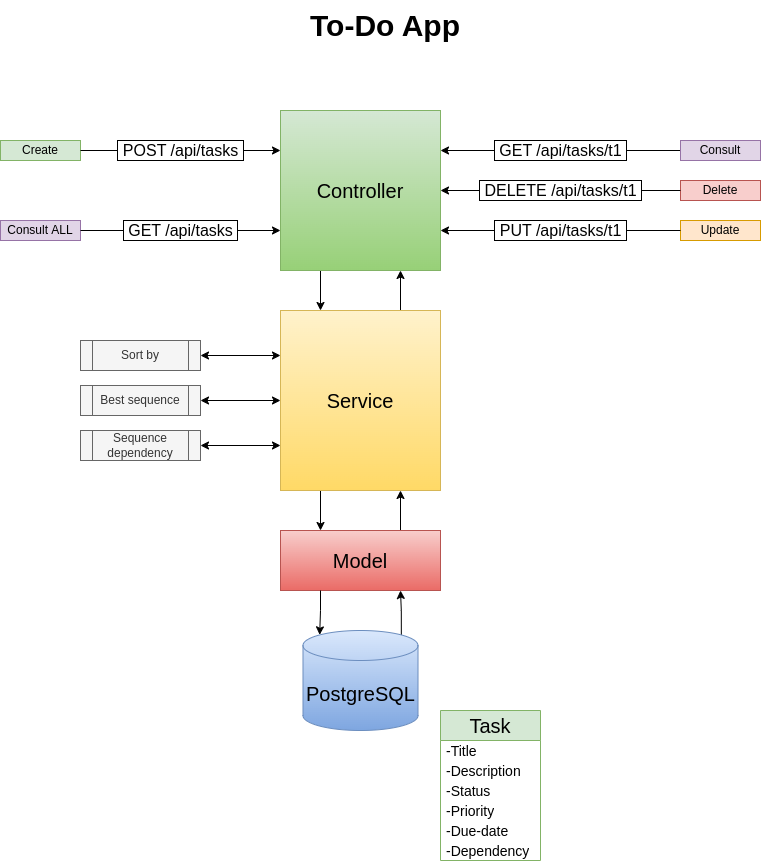

The diagram above was exported from draw.io. Its source (the exported page's mxGraphModel, read from the mxfile embedded in the PNG):
<mxGraphModel dx="1434" dy="870" grid="1" gridSize="10" guides="1" tooltips="1" connect="1" arrows="1" fold="1" page="1" pageScale="1" pageWidth="850" pageHeight="1100" math="0" shadow="0">
  <root>
    <mxCell id="0" />
    <mxCell id="1" parent="0" />
    <mxCell id="8iivArCEx1H5-otgk7mG-1" value="&lt;font&gt;To-Do App&lt;/font&gt;" style="text;html=1;align=center;verticalAlign=middle;whiteSpace=wrap;rounded=0;fontStyle=1;fontSize=30;labelBorderColor=none;labelBackgroundColor=none;" parent="1" vertex="1">
      <mxGeometry x="310" y="10" width="230" height="50" as="geometry" />
    </mxCell>
    <mxCell id="8iivArCEx1H5-otgk7mG-5" value="Task" style="swimlane;fontStyle=0;childLayout=stackLayout;horizontal=1;startSize=30;horizontalStack=0;resizeParent=1;resizeParentMax=0;resizeLast=0;collapsible=1;marginBottom=0;whiteSpace=wrap;html=1;fontSize=20;fillColor=#d5e8d4;strokeColor=#82b366;" parent="1" vertex="1">
      <mxGeometry x="480" y="720" width="100" height="150" as="geometry" />
    </mxCell>
    <mxCell id="8iivArCEx1H5-otgk7mG-6" value="-Title" style="text;strokeColor=none;fillColor=none;align=left;verticalAlign=middle;spacingLeft=4;spacingRight=4;overflow=hidden;points=[[0,0.5],[1,0.5]];portConstraint=eastwest;rotatable=0;whiteSpace=wrap;html=1;fontSize=14;" parent="8iivArCEx1H5-otgk7mG-5" vertex="1">
      <mxGeometry y="30" width="100" height="20" as="geometry" />
    </mxCell>
    <mxCell id="8iivArCEx1H5-otgk7mG-7" value="-Description" style="text;strokeColor=none;fillColor=none;align=left;verticalAlign=middle;spacingLeft=4;spacingRight=4;overflow=hidden;points=[[0,0.5],[1,0.5]];portConstraint=eastwest;rotatable=0;whiteSpace=wrap;html=1;fontSize=14;" parent="8iivArCEx1H5-otgk7mG-5" vertex="1">
      <mxGeometry y="50" width="100" height="20" as="geometry" />
    </mxCell>
    <mxCell id="8iivArCEx1H5-otgk7mG-26" value="-Status" style="text;strokeColor=none;fillColor=none;align=left;verticalAlign=middle;spacingLeft=4;spacingRight=4;overflow=hidden;points=[[0,0.5],[1,0.5]];portConstraint=eastwest;rotatable=0;whiteSpace=wrap;html=1;fontSize=14;" parent="8iivArCEx1H5-otgk7mG-5" vertex="1">
      <mxGeometry y="70" width="100" height="20" as="geometry" />
    </mxCell>
    <mxCell id="8iivArCEx1H5-otgk7mG-8" value="-Priority" style="text;strokeColor=none;fillColor=none;align=left;verticalAlign=middle;spacingLeft=4;spacingRight=4;overflow=hidden;points=[[0,0.5],[1,0.5]];portConstraint=eastwest;rotatable=0;whiteSpace=wrap;html=1;fontSize=14;" parent="8iivArCEx1H5-otgk7mG-5" vertex="1">
      <mxGeometry y="90" width="100" height="20" as="geometry" />
    </mxCell>
    <mxCell id="8iivArCEx1H5-otgk7mG-9" value="-Due-date" style="text;strokeColor=none;fillColor=none;align=left;verticalAlign=middle;spacingLeft=4;spacingRight=4;overflow=hidden;points=[[0,0.5],[1,0.5]];portConstraint=eastwest;rotatable=0;whiteSpace=wrap;html=1;fontSize=14;" parent="8iivArCEx1H5-otgk7mG-5" vertex="1">
      <mxGeometry y="110" width="100" height="20" as="geometry" />
    </mxCell>
    <mxCell id="8iivArCEx1H5-otgk7mG-10" value="-Dependency" style="text;strokeColor=none;fillColor=none;align=left;verticalAlign=middle;spacingLeft=4;spacingRight=4;overflow=hidden;points=[[0,0.5],[1,0.5]];portConstraint=eastwest;rotatable=0;whiteSpace=wrap;html=1;fontSize=14;" parent="8iivArCEx1H5-otgk7mG-5" vertex="1">
      <mxGeometry y="130" width="100" height="20" as="geometry" />
    </mxCell>
    <mxCell id="8iivArCEx1H5-otgk7mG-11" value="Create" style="rounded=0;whiteSpace=wrap;html=1;fillColor=#d5e8d4;strokeColor=#82b366;" parent="1" vertex="1">
      <mxGeometry x="40" y="150" width="80" height="20" as="geometry" />
    </mxCell>
    <mxCell id="8iivArCEx1H5-otgk7mG-13" value="Update" style="rounded=0;whiteSpace=wrap;html=1;fillColor=#ffe6cc;strokeColor=#d79b00;" parent="1" vertex="1">
      <mxGeometry x="720" y="230" width="80" height="20" as="geometry" />
    </mxCell>
    <mxCell id="8iivArCEx1H5-otgk7mG-15" value="Delete" style="rounded=0;whiteSpace=wrap;html=1;fillColor=#f8cecc;strokeColor=#b85450;" parent="1" vertex="1">
      <mxGeometry x="720" y="190" width="80" height="20" as="geometry" />
    </mxCell>
    <mxCell id="8iivArCEx1H5-otgk7mG-18" value="Consult&amp;nbsp;&lt;span style=&quot;background-color: transparent; color: light-dark(rgb(0, 0, 0), rgb(255, 255, 255));&quot;&gt;ALL&lt;/span&gt;" style="rounded=0;whiteSpace=wrap;html=1;fillColor=#e1d5e7;strokeColor=#9673a6;" parent="1" vertex="1">
      <mxGeometry x="40" y="230" width="80" height="20" as="geometry" />
    </mxCell>
    <mxCell id="8iivArCEx1H5-otgk7mG-23" value="Sort by" style="shape=process;whiteSpace=wrap;html=1;backgroundOutline=1;fillColor=#f5f5f5;strokeColor=#666666;fontColor=#333333;" parent="1" vertex="1">
      <mxGeometry x="120" y="350" width="120" height="30" as="geometry" />
    </mxCell>
    <mxCell id="8iivArCEx1H5-otgk7mG-24" value="Best sequence" style="shape=process;whiteSpace=wrap;html=1;backgroundOutline=1;fillColor=#f5f5f5;fontColor=#333333;strokeColor=#666666;" parent="1" vertex="1">
      <mxGeometry x="120" y="395" width="120" height="30" as="geometry" />
    </mxCell>
    <mxCell id="8iivArCEx1H5-otgk7mG-25" value="Sequence dependency" style="shape=process;whiteSpace=wrap;html=1;backgroundOutline=1;fillColor=#f5f5f5;fontColor=#333333;strokeColor=#666666;" parent="1" vertex="1">
      <mxGeometry x="120" y="440" width="120" height="30" as="geometry" />
    </mxCell>
    <mxCell id="28XymwbxXhF13JRxio-2-31" style="edgeStyle=orthogonalEdgeStyle;rounded=0;orthogonalLoop=1;jettySize=auto;html=1;exitX=0.75;exitY=0;exitDx=0;exitDy=0;entryX=0.75;entryY=1;entryDx=0;entryDy=0;" parent="1" source="28XymwbxXhF13JRxio-2-1" target="28XymwbxXhF13JRxio-2-2" edge="1">
      <mxGeometry relative="1" as="geometry" />
    </mxCell>
    <mxCell id="28XymwbxXhF13JRxio-2-1" value="Model" style="rounded=0;whiteSpace=wrap;html=1;fontSize=20;fillColor=#f8cecc;gradientColor=#ea6b66;strokeColor=#b85450;" parent="1" vertex="1">
      <mxGeometry x="320" y="540" width="160" height="60" as="geometry" />
    </mxCell>
    <mxCell id="28XymwbxXhF13JRxio-2-9" style="edgeStyle=orthogonalEdgeStyle;rounded=0;orthogonalLoop=1;jettySize=auto;html=1;exitX=0;exitY=0.75;exitDx=0;exitDy=0;startArrow=classic;startFill=1;" parent="1" source="28XymwbxXhF13JRxio-2-2" target="8iivArCEx1H5-otgk7mG-25" edge="1">
      <mxGeometry relative="1" as="geometry" />
    </mxCell>
    <mxCell id="28XymwbxXhF13JRxio-2-10" style="edgeStyle=orthogonalEdgeStyle;rounded=0;orthogonalLoop=1;jettySize=auto;html=1;exitX=0;exitY=0.5;exitDx=0;exitDy=0;entryX=1;entryY=0.5;entryDx=0;entryDy=0;startArrow=classic;startFill=1;" parent="1" source="28XymwbxXhF13JRxio-2-2" target="8iivArCEx1H5-otgk7mG-24" edge="1">
      <mxGeometry relative="1" as="geometry" />
    </mxCell>
    <mxCell id="28XymwbxXhF13JRxio-2-13" style="edgeStyle=orthogonalEdgeStyle;rounded=0;orthogonalLoop=1;jettySize=auto;html=1;exitX=0;exitY=0.25;exitDx=0;exitDy=0;entryX=1;entryY=0.5;entryDx=0;entryDy=0;startArrow=classic;startFill=1;" parent="1" source="28XymwbxXhF13JRxio-2-2" target="8iivArCEx1H5-otgk7mG-23" edge="1">
      <mxGeometry relative="1" as="geometry" />
    </mxCell>
    <mxCell id="28XymwbxXhF13JRxio-2-29" style="edgeStyle=orthogonalEdgeStyle;rounded=0;orthogonalLoop=1;jettySize=auto;html=1;exitX=0.75;exitY=0;exitDx=0;exitDy=0;entryX=0.75;entryY=1;entryDx=0;entryDy=0;" parent="1" source="28XymwbxXhF13JRxio-2-2" target="28XymwbxXhF13JRxio-2-3" edge="1">
      <mxGeometry relative="1" as="geometry" />
    </mxCell>
    <mxCell id="28XymwbxXhF13JRxio-2-30" style="edgeStyle=orthogonalEdgeStyle;rounded=0;orthogonalLoop=1;jettySize=auto;html=1;exitX=0.25;exitY=1;exitDx=0;exitDy=0;entryX=0.25;entryY=0;entryDx=0;entryDy=0;" parent="1" source="28XymwbxXhF13JRxio-2-2" target="28XymwbxXhF13JRxio-2-1" edge="1">
      <mxGeometry relative="1" as="geometry" />
    </mxCell>
    <mxCell id="28XymwbxXhF13JRxio-2-2" value="Service" style="rounded=0;whiteSpace=wrap;html=1;fontSize=20;fillColor=#fff2cc;gradientColor=#ffd966;strokeColor=#d6b656;" parent="1" vertex="1">
      <mxGeometry x="320" y="320" width="160" height="180" as="geometry" />
    </mxCell>
    <mxCell id="28XymwbxXhF13JRxio-2-28" style="edgeStyle=orthogonalEdgeStyle;rounded=0;orthogonalLoop=1;jettySize=auto;html=1;exitX=0.25;exitY=1;exitDx=0;exitDy=0;entryX=0.25;entryY=0;entryDx=0;entryDy=0;" parent="1" source="28XymwbxXhF13JRxio-2-3" target="28XymwbxXhF13JRxio-2-2" edge="1">
      <mxGeometry relative="1" as="geometry" />
    </mxCell>
    <mxCell id="28XymwbxXhF13JRxio-2-3" value="Controller" style="rounded=0;whiteSpace=wrap;html=1;fontSize=20;fillColor=#d5e8d4;strokeColor=#82b366;gradientColor=#97d077;" parent="1" vertex="1">
      <mxGeometry x="320" y="120" width="160" height="160" as="geometry" />
    </mxCell>
    <mxCell id="28XymwbxXhF13JRxio-2-4" value="&amp;nbsp;POST /api/tasks&amp;nbsp;" style="endArrow=classic;html=1;rounded=0;labelBorderColor=default;fontSize=16;entryX=0;entryY=0.25;entryDx=0;entryDy=0;" parent="1" target="28XymwbxXhF13JRxio-2-3" edge="1">
      <mxGeometry width="50" height="50" relative="1" as="geometry">
        <mxPoint x="120" y="160" as="sourcePoint" />
        <mxPoint x="320" y="180" as="targetPoint" />
      </mxGeometry>
    </mxCell>
    <mxCell id="28XymwbxXhF13JRxio-2-14" value="&amp;nbsp;GET /api/tasks&amp;nbsp;" style="endArrow=classic;html=1;rounded=0;labelBorderColor=default;fontSize=16;entryX=0;entryY=0.75;entryDx=0;entryDy=0;" parent="1" target="28XymwbxXhF13JRxio-2-3" edge="1">
      <mxGeometry width="50" height="50" relative="1" as="geometry">
        <mxPoint x="120" y="240" as="sourcePoint" />
        <mxPoint x="269" y="230.5" as="targetPoint" />
      </mxGeometry>
    </mxCell>
    <mxCell id="28XymwbxXhF13JRxio-2-15" value="&amp;nbsp;DELETE /api/tasks/t1&amp;nbsp;" style="endArrow=classic;html=1;rounded=0;labelBorderColor=default;fontSize=16;entryX=1;entryY=0.5;entryDx=0;entryDy=0;" parent="1" target="28XymwbxXhF13JRxio-2-3" edge="1">
      <mxGeometry width="50" height="50" relative="1" as="geometry">
        <mxPoint x="720" y="200" as="sourcePoint" />
        <mxPoint x="520" y="280" as="targetPoint" />
        <mxPoint as="offset" />
      </mxGeometry>
    </mxCell>
    <mxCell id="28XymwbxXhF13JRxio-2-16" value="&amp;nbsp;PUT /api/tasks/t1&amp;nbsp;" style="endArrow=classic;html=1;rounded=0;labelBorderColor=default;fontSize=16;entryX=1;entryY=0.75;entryDx=0;entryDy=0;" parent="1" target="28XymwbxXhF13JRxio-2-3" edge="1">
      <mxGeometry width="50" height="50" relative="1" as="geometry">
        <mxPoint x="720" y="240" as="sourcePoint" />
        <mxPoint x="520" y="320" as="targetPoint" />
      </mxGeometry>
    </mxCell>
    <mxCell id="28XymwbxXhF13JRxio-2-17" value="&amp;nbsp;GET /api/tasks/t1&amp;nbsp;" style="endArrow=classic;html=1;rounded=0;labelBorderColor=default;fontSize=16;entryX=1;entryY=0.25;entryDx=0;entryDy=0;" parent="1" target="28XymwbxXhF13JRxio-2-3" edge="1">
      <mxGeometry width="50" height="50" relative="1" as="geometry">
        <mxPoint x="720" y="160" as="sourcePoint" />
        <mxPoint x="545" y="150" as="targetPoint" />
      </mxGeometry>
    </mxCell>
    <mxCell id="28XymwbxXhF13JRxio-2-18" value="Consult" style="rounded=0;whiteSpace=wrap;html=1;fillColor=#e1d5e7;strokeColor=#9673a6;" parent="1" vertex="1">
      <mxGeometry x="720" y="150" width="80" height="20" as="geometry" />
    </mxCell>
    <mxCell id="28XymwbxXhF13JRxio-2-33" style="edgeStyle=orthogonalEdgeStyle;rounded=0;orthogonalLoop=1;jettySize=auto;html=1;exitX=0.855;exitY=0;exitDx=0;exitDy=4.35;exitPerimeter=0;entryX=0.75;entryY=1;entryDx=0;entryDy=0;" parent="1" source="28XymwbxXhF13JRxio-2-19" target="28XymwbxXhF13JRxio-2-1" edge="1">
      <mxGeometry relative="1" as="geometry" />
    </mxCell>
    <mxCell id="28XymwbxXhF13JRxio-2-19" value="PostgreSQL" style="shape=cylinder3;whiteSpace=wrap;html=1;boundedLbl=1;backgroundOutline=1;size=15;fillColor=#dae8fc;gradientColor=#7ea6e0;strokeColor=#6c8ebf;fontSize=20;" parent="1" vertex="1">
      <mxGeometry x="342.5" y="640" width="115" height="100" as="geometry" />
    </mxCell>
    <mxCell id="28XymwbxXhF13JRxio-2-32" style="edgeStyle=orthogonalEdgeStyle;rounded=0;orthogonalLoop=1;jettySize=auto;html=1;exitX=0.25;exitY=1;exitDx=0;exitDy=0;entryX=0.145;entryY=0;entryDx=0;entryDy=4.35;entryPerimeter=0;" parent="1" source="28XymwbxXhF13JRxio-2-1" target="28XymwbxXhF13JRxio-2-19" edge="1">
      <mxGeometry relative="1" as="geometry" />
    </mxCell>
  </root>
</mxGraphModel>